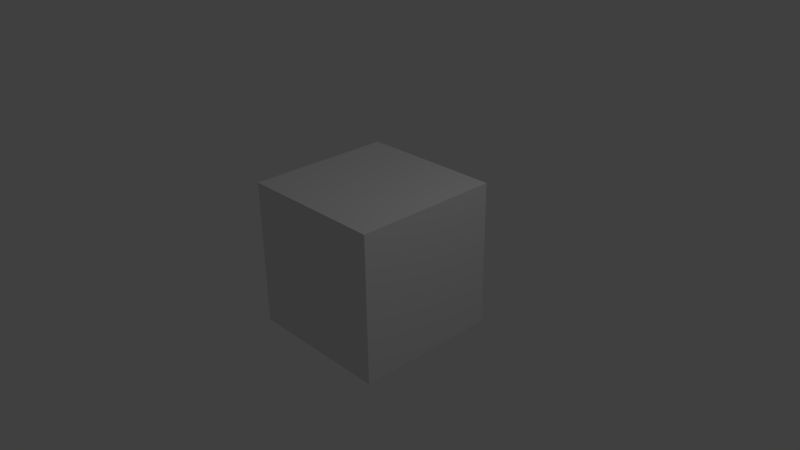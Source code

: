 # Source: cube.blend  (saved by Blender 2.75.0; exported with 4.5.12 LTS)
import bpy
from mathutils import Matrix  # noqa: F401  (used for matrix-valued properties, if any)

bpy.ops.wm.read_factory_settings(use_empty=True)
scene = bpy.context.scene
scene.name = 'Scene'

# ---- collections
col_collection_1 = bpy.data.collections.new('Collection 1'); scene.collection.children.link(col_collection_1)

# ---- materials (node trees are filled in below, after node groups)
mat_material = bpy.data.materials.new('Material')
mat_material.alpha_threshold = 0.0
mat_material.use_transparent_shadow = False
mat_material.roughness = 0.5
mat_material.line_color = (0.0, 0.0, 0.0, 1.0)

# ---- material node trees

# ---- world
world_world = bpy.data.worlds.new('World'); scene.world = world_world
world_world.color = (0.05088, 0.05088, 0.05088)
world_world.use_sun_shadow = False
world_world.sun_shadow_jitter_overblur = 0.0
world_world.cycles.sampling_method = 'MANUAL'
world_world.cycles.sample_map_resolution = 256

# ---- cameras
cam_camera = bpy.data.cameras.new('Camera')
cam_camera.clip_end = 100.0
cam_camera.lens = 35.0
cam_camera.sensor_width = 32.0
cam_camera.sensor_height = 18.0
cam_camera.ortho_scale = 7.314
cam_camera.dof.focus_distance = 0.0
cam_camera.dof.aperture_fstop = 128.0

# ---- lights
light_lamp = bpy.data.lights.new('Lamp', 'POINT')
light_lamp.transmission_factor = 0.0
light_lamp.cutoff_distance = 30.0
light_lamp.energy = 100.0
light_lamp.shadow_buffer_clip_start = 1.001
light_lamp.shadow_soft_size = 0.1
light_lamp.shadow_maximum_resolution = 0.006
light_lamp.use_absolute_resolution = True
light_lamp.cycles.use_multiple_importance_sampling = False

# ---- meshes
me_cube = bpy.data.meshes.new('cube')
me_cube.from_pydata([(1.0, 1.0, -1.0), (1.0, -1.0, -1.0), (-1.0, -1.0, -1.0), (-1.0, 1.0, -1.0), (1.0, 1.0, 1.0), (1.0, -1.0, 1.0), (-1.0, -1.0, 1.0), (-1.0, 1.0, 1.0)], [], [(0, 1, 2, 3), (4, 7, 6, 5), (0, 4, 5, 1), (1, 5, 6, 2), (2, 6, 7, 3), (4, 0, 3, 7)])
_uv = me_cube.uv_layers.new(name='UVMap')
_uv.uv.foreach_set('vector', [0.0, 0.0, 1.0, 0.0, 1.0, 1.0, 0.0, 1.0, 0.0, 0.0, 1.0, 0.0, 1.0, 1.0, 0.0, 1.0, 0.0, 0.0, 1.0, 0.0, 1.0, 1.0, 0.0, 1.0, 0.0, 0.0, 1.0, 0.0, 1.0, 1.0, 0.0, 1.0, 0.0, 0.0, 1.0, 0.0, 1.0, 1.0, 0.0, 1.0, 0.0, 0.0, 1.0, 0.0, 1.0, 1.0, 0.0, 1.0])
me_cube.materials.append(mat_material)
me_cube.use_remesh_preserve_volume = False
me_cube.use_remesh_preserve_attributes = False
me_cube.use_mirror_vertex_groups = False
me_cube.update()

# ---- objects
ob_cube = bpy.data.objects.new('cube', me_cube)
ob_lamp = bpy.data.objects.new('Lamp', light_lamp)
ob_camera = bpy.data.objects.new('Camera', cam_camera)

# ---- transforms, parenting, visibility, modifiers, constraints
ob_cube.location = (0.0, 0.0, 0.0)
ob_cube.lock_rotations_4d = False
ob_cube.empty_display_type = 'ARROWS'
ob_cube.lineart.crease_threshold = 0.0
ob_lamp.location = (4.076, 1.005, 5.904)
ob_lamp.rotation_euler = (0.6503, 0.05522, 1.866)
ob_lamp.lock_rotations_4d = False
ob_lamp.empty_display_type = 'ARROWS'
ob_lamp.color = (0.0, 0.0, 0.0, 0.0)
ob_lamp.lineart.crease_threshold = 0.0
ob_camera.location = (7.481, -6.508, 5.344)
ob_camera.rotation_euler = (1.109, 0.01082, 0.8149)
ob_camera.lock_rotations_4d = False
ob_camera.empty_display_type = 'ARROWS'
ob_camera.color = (0.0, 0.0, 0.0, 0.0)
ob_camera.display_type = 'WIRE'
ob_camera.lineart.crease_threshold = 0.0

# ---- collection membership
col_collection_1.objects.link(ob_cube)
col_collection_1.objects.link(ob_lamp)
col_collection_1.objects.link(ob_camera)

# ---- scene / render settings (as saved in the file)
scene.camera = ob_camera
scene.frame_start = 1; scene.frame_end = 250; scene.frame_set(1)
scene.render.engine = 'BLENDER_EEVEE_NEXT'
scene.render.resolution_percentage = 50
scene.render.dither_intensity = 0.0
scene.cycles.use_denoising = False
scene.cycles.samples = 10
scene.cycles.sampling_pattern = 'TABULATED_SOBOL'
scene.cycles.light_sampling_threshold = 0.0
scene.cycles.use_adaptive_sampling = False
scene.cycles.use_light_tree = False
scene.cycles.blur_glossy = 0.0
scene.cycles.pixel_filter_type = 'GAUSSIAN'
scene.cycles.sample_clamp_indirect = 0.0
scene.view_settings.view_transform = 'Standard'
bpy.context.view_layer.update()

